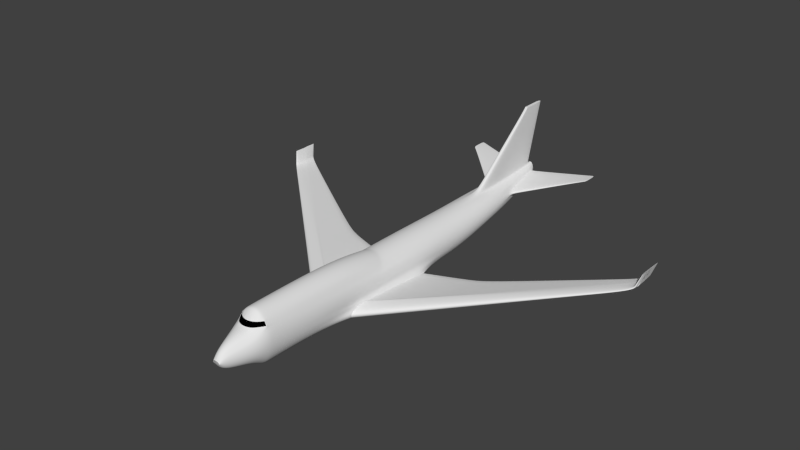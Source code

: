 # Source: plane_step_5.blend  (saved by Blender 2.72.0; exported with 4.5.12 LTS)
import bpy
from mathutils import Matrix  # noqa: F401  (used for matrix-valued properties, if any)

bpy.ops.wm.read_factory_settings(use_empty=True)
scene = bpy.context.scene
scene.name = 'Scene'

# ---- collections
col_collection_1 = bpy.data.collections.new('Collection 1'); scene.collection.children.link(col_collection_1)

# ---- materials (node trees are filled in below, after node groups)
mat_material = bpy.data.materials.new('Material')
mat_material.alpha_threshold = 0.0
mat_material.use_transparent_shadow = False
mat_material.roughness = 0.5
mat_material_001 = bpy.data.materials.new('Material.001')
mat_material_001.alpha_threshold = 0.0
mat_material_001.use_transparent_shadow = False
mat_material_001.diffuse_color = (0.0, 0.0, 0.0, 1.0)
mat_material_001.roughness = 0.5

# ---- material node trees

# ---- world
world_world = bpy.data.worlds.new('World'); scene.world = world_world
world_world.color = (0.05088, 0.05088, 0.05088)
world_world.use_sun_shadow = False
world_world.sun_shadow_jitter_overblur = 0.0
world_world.cycles.sampling_method = 'MANUAL'
world_world.cycles.sample_map_resolution = 256

# ---- meshes
me_cylinder = bpy.data.meshes.new('Cylinder')
me_cylinder.from_pydata([(0.0, -0.9995, -0.08575), (0.0, 1.001, 0.4391), (0.03288, -0.9995, -0.08411), (0.03687, 1.0, 0.4459), (0.06449, -0.9995, -0.07926), (0.07232, 1.0, 0.466), (0.09363, -0.9996, -0.07138), (0.105, 1.0, 0.4986), (0.1192, -0.9996, -0.06078), (0.1336, 1.0, 0.5425), (0.1401, -0.9997, -0.04786), (0.1571, 1.0, 0.5959), (0.1557, -0.9998, -0.03312), (0.1746, 1.0, 0.6569), (0.1653, -0.9999, -0.01713), (0.1854, 1.0, 0.7231), (0.1685, -1.0, -0.0005042), (0.189, 1.0, 0.7919), (0.1653, -1.0, 0.01613), (0.1854, 0.9999, 0.8607), (0.1557, -1.0, 0.03212), (0.1746, 0.9998, 0.9269), (0.1401, -1.0, 0.04685), (0.1571, 0.9997, 0.9878), (0.3957, -0.82, 1.237), (0.1336, 0.9996, 1.041), (0.09363, -1.0, 0.07037), (0.105, 0.9996, 1.085), (0.06449, -1.0, 0.07825), (0.07232, 0.9995, 1.118), (0.03288, -1.0, 0.0831), (0.03687, 0.9995, 1.138), (0.0, -1.001, 0.08474), (0.0, 0.9995, 1.145), (0.0, 0.3427, -0.9998), (0.1951, 0.3427, -0.9806), (0.3827, 0.3427, -0.9237), (0.5556, 0.3426, -0.8313), (0.7071, 0.3426, -0.7069), (0.8315, 0.3425, -0.5554), (0.9239, 0.3424, -0.3825), (0.9808, 0.3423, -0.1949), (1.0, 0.3422, 0.0001723), (0.9808, 0.3421, 0.1953), (0.9239, 0.342, 0.3829), (0.8315, 0.3419, 0.5557), (0.7071, 0.3418, 0.7073), (0.5556, 0.3418, 0.8316), (0.3827, 0.3417, 0.9241), (0.1951, 0.3417, 0.981), (0.0, 0.3417, 1.0), (0.1475, -0.8645, -0.6567), (0.2893, -0.8646, -0.6127), (0.42, -0.8646, -0.5413), (0.5346, -0.8647, -0.4452), (0.6286, -0.8647, -0.3281), (0.6985, -0.8648, -0.1945), (0.7415, -0.8649, -0.04961), (0.756, -0.865, 0.1011), (0.7415, -0.8651, 0.2519), (0.6985, -0.8652, 0.3968), (0.6286, -0.8653, 0.5304), (0.1602, -0.8259, 1.269), (0.42, -0.8654, 0.7436), (0.2893, -0.8655, 0.815), (0.1475, -0.8655, 0.8589), (0.0, -0.8655, 0.8738), (0.0, -0.8645, -0.6715), (0.0, -0.4932, -1.0), (0.1951, -0.4932, -0.9779), (0.4395, -0.5, -0.9065), (0.5556, -0.511, -0.8029), (0.7071, -0.5111, -0.6572), (0.8315, -0.4903, -0.4796), (0.9239, -0.4508, -0.277), (0.9808, -0.3894, -0.1153), (1.0, -0.3895, 0.1288), (0.9808, -0.3896, 0.3729), (0.9239, -0.3897, 0.6076), (0.8315, -0.3898, 0.8239), (0.7071, -0.3899, 1.106), (0.5556, -0.3899, 1.261), (0.3827, -0.39, 1.377), (0.1951, -0.39, 1.448), (0.0, -0.39, 1.472), (0.1663, -0.8059, -1.048), (0.3263, -0.8059, -0.9747), (0.4737, -0.806, -0.8563), (0.6029, -0.806, -0.6969), (0.7089, -0.8061, -0.5027), (0.7877, -0.8062, -0.2811), (0.8362, -0.8063, -0.04073), (0.8526, -0.8064, 0.2093), (0.8362, -0.8065, 0.4593), (0.7877, -0.8066, 0.6997), (0.7089, -0.8067, 0.9213), (0.6029, -0.8068, 1.116), (0.4737, -0.8068, 1.275), (0.3263, -0.8069, 1.393), (0.1663, -0.8069, 1.466), (0.0, -0.8069, 1.491), (0.0, -0.8059, -1.072), (0.06208, -0.9729, -0.4683), (0.1218, -0.9729, -0.4402), (0.1768, -0.973, -0.3945), (0.225, -0.973, -0.3331), (0.2646, -0.9731, -0.2582), (0.294, -0.9732, -0.1727), (0.3121, -0.9733, -0.07998), (0.3182, -0.9734, 0.01645), (0.3121, -0.9735, 0.1129), (0.294, -0.9736, 0.2056), (0.2646, -0.9736, 0.2911), (0.3163, -0.8227, 1.237), (0.1768, -0.9738, 0.4274), (0.1218, -0.9738, 0.4731), (0.06208, -0.9739, 0.5012), (0.0, -0.9739, 0.5107), (0.0, -0.9729, -0.4778), (0.0, 0.1387, -1.0), (0.1951, 0.1387, -0.9801), (0.3827, 0.1533, -0.9212), (0.5556, 0.1676, -0.8255), (0.7071, 0.1676, -0.6967), (0.8315, 0.1561, -0.5399), (0.9239, 0.1277, -0.3609), (0.9808, 0.1011, -0.1667), (1.0, 0.101, 0.03529), (0.9808, 0.1009, 0.2373), (0.9239, 0.1008, 0.4315), (0.8315, 0.1007, 0.6104), (0.7071, 0.1006, 0.7673), (0.5556, 0.1006, 0.8961), (0.3827, 0.1005, 0.9917), (0.1951, 0.1005, 1.051), (0.0, 0.1005, 1.071), (0.0, 0.5689, -0.5049), (0.174, 0.5689, -0.49), (0.3412, 0.5689, -0.4458), (0.4954, 0.5689, -0.3739), (0.6305, 0.5688, -0.2772), (0.7414, 0.5687, -0.1594), (0.8238, 0.5686, -0.02504), (0.8746, 0.5685, 0.1208), (0.8917, 0.5684, 0.2725), (0.8746, 0.5683, 0.4241), (0.8238, 0.5682, 0.5699), (0.7414, 0.5682, 0.7043), (0.6305, 0.5681, 0.8222), (0.4954, 0.568, 0.9188), (0.3412, 0.568, 0.9907), (0.174, 0.5679, 1.035), (0.0, 0.5679, 1.05), (0.1951, -0.1543, -0.979), (0.3827, -0.1653, -0.9163), (0.9808, -0.2792, -0.1124), (1.0, -0.2518, 0.1059), (0.9808, -0.2223, 0.3193), (0.9239, -0.1969, 0.5211), (0.8315, -0.1765, 0.5994), (0.7071, -0.1612, 0.7619), (0.5556, -0.1505, 0.8964), (0.3827, -0.1437, 0.998), (0.1951, -0.1401, 1.061), (0.0, -0.1387, 1.082), (0.0, -0.1434, -1.0), (0.8207, -0.3068, -0.8832), (0.9407, -0.3772, -0.7521), (1.046, -0.3921, -0.651), (1.108, -0.395, -0.4865), (1.049, -0.3801, -0.33), (1.088, -0.3058, -0.2147), (0.8207, 0.05659, -0.6777), (0.9407, 0.06652, -0.6559), (1.046, 0.06647, -0.6264), (1.108, 0.05848, -0.5681), (1.08, 0.03803, -0.5185), (1.12, 0.015, -0.4742), (0.8207, -0.2009, -0.8308), (1.088, -0.3061, -0.2475), (0.8207, -0.3068, -0.8832), (0.8207, -0.3068, -0.8832), (0.8207, -0.2009, -0.8308), (0.0, 0.9776, 0.3079), (0.05593, 0.9775, 0.3158), (0.1097, 0.9775, 0.3392), (0.1593, 0.9775, 0.3773), (0.2027, 0.9774, 0.4285), (0.2384, 0.9773, 0.4909), (0.2649, 0.9772, 0.5621), (0.2812, 0.9772, 0.6393), (0.2867, 0.9771, 0.7196), (0.2812, 0.977, 0.8), (0.2649, 0.9769, 0.8772), (0.2384, 0.9768, 0.9484), (0.2027, 0.9767, 1.011), (0.1593, 0.9766, 1.062), (0.1097, 0.9766, 1.1), (0.05593, 0.9766, 1.124), (0.0, 0.9765, 1.131), (0.06413, 0.9425, 4.2), (0.0, 0.9425, 4.2), (0.07021, 1.057, 4.2), (0.0, 1.057, 4.2), (0.1368, 0.7456, -0.2364), (0.2684, 0.7456, -0.1987), (0.3896, 0.7455, -0.1375), (0.4959, 0.7454, -0.05514), (0.5831, 0.7454, 0.04523), (0.6479, 0.7453, 0.1597), (0.6878, 0.7452, 0.284), (0.7013, 0.7534, 0.4132), (0.6878, 0.745, 0.5424), (0.6479, 0.7511, 0.6667), (0.5831, 0.7448, 0.7812), (0.4959, 0.7447, 0.8815), (0.3896, 0.7447, 0.9639), (0.2684, 0.7446, 1.025), (0.1368, 0.7446, 1.063), (0.0, 0.7456, -0.2491), (0.06605, 0.9412, 4.2), (0.0, 0.9412, 4.2), (3.299, 1.06, 1.053), (3.299, 1.06, 1.081), (3.299, 1.06, 1.109), (3.299, 0.9846, 1.053), (3.299, 0.9846, 1.081), (3.299, 0.9846, 1.109), (0.8207, -0.3068, -0.8832), (0.9407, -0.3772, -0.7521), (1.046, -0.3921, -0.651), (1.108, -0.395, -0.4865), (1.049, -0.3801, -0.33), (1.088, -0.3058, -0.2147), (0.8207, 0.05659, -0.6777), (0.9407, 0.06652, -0.6559), (1.046, 0.06647, -0.6264), (1.108, 0.05848, -0.5681), (1.08, 0.03803, -0.5185), (1.12, 0.015, -0.4742), (0.8207, -0.2009, -0.8308), (1.088, -0.3061, -0.2475), (0.8207, -0.3068, -0.8832), (0.8207, -0.3068, -0.8832), (0.8207, -0.2009, -0.8308), (0.8207, -0.3068, -0.8832), (0.9407, -0.3772, -0.7521), (1.046, -0.3921, -0.651), (1.108, -0.395, -0.4865), (1.049, -0.3801, -0.33), (1.088, -0.3058, -0.2147), (0.8207, 0.05659, -0.6777), (0.9407, 0.06652, -0.6559), (1.046, 0.06647, -0.6264), (1.108, 0.05848, -0.5681), (1.08, 0.03803, -0.5185), (1.12, 0.015, -0.4742), (0.8207, -0.2009, -0.8308), (1.088, -0.3061, -0.2475), (0.8207, -0.3068, -0.8832), (0.8207, -0.3068, -0.8832), (0.8207, -0.2009, -0.8308), (9.685, 0.3722, 0.3729), (9.661, 0.3537, 0.3889), (9.642, 0.3498, 0.4012), (9.611, 0.349, 0.4213), (9.581, 0.3529, 0.4403), (9.559, 0.3724, 0.4544), (9.647, 0.4676, 0.398), (9.642, 0.4702, 0.4006), (9.637, 0.4702, 0.4042), (9.626, 0.4681, 0.4113), (9.617, 0.463, 0.4174), (9.608, 0.4581, 0.4228), (9.675, 0.4203, 0.3793), (9.566, 0.4197, 0.4504), (9.685, 0.3722, 0.3729), (9.685, 0.3722, 0.3729), (9.675, 0.4203, 0.3793), (9.865, 0.447, 1.127), (9.868, 0.3988, 1.127), (9.828, 0.4464, 1.127), (9.865, 0.447, 1.127), (9.842, 0.4848, 1.127), (9.845, 0.4896, 1.127), (9.848, 0.4948, 1.127), (9.852, 0.4969, 1.127), (9.854, 0.4969, 1.127), (9.855, 0.4943, 1.127), (9.826, 0.3991, 1.127), (9.833, 0.3796, 1.127), (9.843, 0.3757, 1.127), (9.853, 0.3765, 1.127), (9.86, 0.3804, 1.127), (9.868, 0.3988, 1.127), (0.05698, 0.9824, 1.35), (0.0, 0.9824, 1.357), (0.0, 0.5982, 1.281), (0.1659, 0.5982, 1.268), (0.1316, 0.7618, 1.293), (0.0, 1.053, 4.076), (0.06858, 0.9275, 4.072), (0.06891, 0.9333, 4.073), (0.06964, 1.053, 4.076), (0.0, 0.9275, 4.073), (2.853, 0.9477, 1.039), (2.853, 0.9467, 0.9963), (2.853, 0.948, 0.9516), (2.853, 1.047, 1.072), (2.853, 1.047, 1.0), (2.853, 1.047, 1.037), (0.6831, 0.7542, 0.663), (0.3062, 0.978, 0.8618), (0.3223, 0.9781, 0.7885), (0.7224, 0.7482, 0.5454), (0.7357, 0.7565, 0.423), (0.3277, 0.9782, 0.7123), (0.9808, -0.3051, -0.1138), (1.0, -0.2842, 0.1111), (0.9808, -0.2617, 0.3372), (0.9239, -0.2423, 0.5519), (0.8315, -0.2268, 0.6667), (0.7071, -0.2152, 0.8615), (0.5556, -0.207, 1.004), (0.3827, -0.2019, 1.112), (0.1951, -0.1991, 1.179), (0.0, -0.198, 1.201), (1.088, -0.306, -0.2397), (1.088, -0.306, -0.2397), (1.088, -0.306, -0.2397), (9.564, 0.4086, 0.4514), (9.828, 0.4353, 1.127), (0.0, -0.861, 0.9213), (0.0, -0.827, 1.28), (0.1494, -0.8595, 0.9213), (0.2961, -0.8547, 0.9213), (0.438, -0.8458, 0.9213), (0.0, -0.8426, 1.116), (0.3085, -0.835, 1.116), (0.1555, -0.8407, 1.116), (0.4576, -0.8244, 1.116), (0.0, -0.7813, -1.067), (0.1683, -0.7813, -1.043), (0.3339, -0.7813, -0.9702), (0.4792, -0.7813, -0.8527), (0.6099, -0.7813, -0.6943), (0.7171, -0.7813, -0.5012), (0.7968, -0.7813, -0.2809), (0.8459, -0.7813, -0.04573), (0.8625, -0.7813, 0.2039), (0.8459, -0.7813, 0.4535), (0.7968, -0.7813, 0.6936), (0.7171, -0.7813, 0.9148), (0.6099, -0.7813, 1.115), (0.4792, -0.7813, 1.274), (0.3301, -0.7813, 1.392), (0.1683, -0.7813, 1.465), (0.0, -0.7813, 1.49), (0.7055, -0.8062, 0.9161), (0.5994, -0.8062, 1.11), (0.0, -0.8605, 0.9161), (0.146, -0.859, 0.9161), (0.2927, -0.8542, 0.9161), (0.4345, -0.8453, 0.9161), (0.0, -0.8421, 1.11), (0.3051, -0.8345, 1.11), (0.152, -0.8402, 1.11), (0.4541, -0.8239, 1.11), (3.255, 0.1051, -0.381), (3.341, 0.113, -0.3644), (3.403, -0.1779, -0.1175), (3.454, -0.1897, -0.2361), (3.417, -0.1874, -0.3607), (3.346, -0.1755, -0.4374), (3.427, -0.1058, -0.05494), (3.425, -0.1187, -0.03009), (3.458, 0.1066, -0.2979), (3.435, 0.09033, -0.2603), (3.416, 0.1129, -0.3421), (3.461, 0.07231, -0.2267), (3.427, -0.1089, -0.04909), (3.867, 0.1283, -0.3006), (3.967, -0.1448, -0.1813), (3.873, -0.1314, -0.3685), (3.937, -0.07777, 0.01031), (3.951, 0.107, -0.2038), (3.935, 0.1283, -0.2799), (3.938, -0.06573, -0.007358), (3.788, 0.1209, -0.316), (3.918, -0.1336, -0.07096), (3.936, -0.1426, -0.2972), (3.939, -0.06202, -0.0128), (3.972, 0.1223, -0.2387), (3.974, 0.09005, -0.1726)], [(180, 242), (242, 259), (259, 276)], [(183, 1, 3, 184), (184, 3, 5, 185), (185, 5, 7, 186), (186, 7, 9, 187), (187, 9, 11, 188), (188, 11, 13, 189), (189, 13, 15, 190), (190, 15, 17, 191), (191, 17, 19, 192), (192, 19, 21, 193), (193, 21, 23, 194), (194, 23, 25, 195), (195, 25, 27, 196), (196, 27, 29, 197), (197, 29, 31, 198), (198, 31, 33, 199), (119, 34, 35, 120), (120, 35, 36, 121), (121, 36, 37, 122), (122, 37, 38, 123), (123, 38, 39, 124), (124, 39, 40, 125), (125, 40, 41, 126), (126, 41, 42, 127), (127, 42, 43, 128), (128, 43, 44, 129), (129, 44, 45, 130), (130, 45, 46, 131), (131, 46, 47, 132), (132, 47, 48, 133), (133, 48, 49, 134), (134, 49, 50, 135), (118, 67, 51, 102), (102, 51, 52, 103), (103, 52, 53, 104), (104, 53, 54, 105), (105, 54, 55, 106), (106, 55, 56, 107), (107, 56, 57, 108), (108, 57, 58, 109), (109, 58, 59, 110), (110, 59, 60, 111), (111, 60, 61, 112), (338, 113, 62, 339), (339, 62, 333, 337), (114, 63, 64, 115), (115, 64, 65, 116), (116, 65, 66, 117), (341, 68, 69, 342), (342, 69, 70, 343), (343, 70, 71, 344), (344, 71, 72, 345), (345, 72, 73, 346), (346, 73, 74, 347), (347, 74, 75, 348), (348, 75, 76, 349), (349, 76, 77, 350), (350, 77, 78, 351), (351, 78, 79, 352), (352, 79, 80, 353), (353, 80, 81, 354), (354, 81, 82, 355), (355, 82, 83, 356), (356, 83, 84, 357), (67, 101, 85, 51), (51, 85, 86, 52), (52, 86, 87, 53), (53, 87, 88, 54), (54, 88, 89, 55), (55, 89, 90, 56), (56, 90, 91, 57), (57, 91, 92, 58), (58, 92, 93, 59), (59, 93, 94, 60), (60, 94, 95, 61), (101, 341, 342, 85), (340, 24, 113, 338), (24, 97, 98, 113), (113, 98, 99, 62), (62, 99, 100, 333), (0, 118, 102, 2), (2, 102, 103, 4), (4, 103, 104, 6), (6, 104, 105, 8), (8, 105, 106, 10), (10, 106, 107, 12), (12, 107, 108, 14), (14, 108, 109, 16), (16, 109, 110, 18), (18, 110, 111, 20), (20, 111, 112, 22), (61, 95, 336, 63), (336, 95, 358, 363), (26, 114, 115, 28), (28, 115, 116, 30), (30, 116, 117, 32), (165, 119, 120, 153), (153, 120, 121, 154), (155, 126, 127, 156), (156, 127, 128, 157), (157, 128, 129, 158), (158, 129, 130, 159), (159, 130, 131, 160), (160, 131, 132, 161), (161, 132, 133, 162), (162, 133, 134, 163), (163, 134, 135, 164), (34, 136, 137, 35), (35, 137, 138, 36), (36, 138, 139, 37), (37, 139, 140, 38), (38, 140, 141, 39), (39, 141, 142, 40), (40, 142, 143, 41), (41, 143, 144, 42), (42, 144, 145, 43), (43, 145, 146, 44), (44, 146, 147, 45), (45, 147, 148, 46), (46, 148, 149, 47), (47, 149, 150, 48), (48, 150, 151, 49), (49, 151, 152, 50), (68, 165, 153, 69), (69, 153, 154, 70), (317, 155, 156, 318), (318, 156, 157, 319), (319, 157, 158, 320), (320, 158, 159, 321), (321, 159, 160, 322), (322, 160, 161, 323), (323, 161, 162, 324), (324, 162, 163, 325), (325, 163, 164, 326), (126, 155, 179, 177), (154, 121, 172, 178), (125, 126, 177, 176), (124, 125, 176, 175), (123, 124, 175, 174), (122, 123, 174, 173), (121, 122, 173, 172), (75, 74, 170, 171), (74, 73, 169, 170), (73, 72, 168, 169), (72, 71, 167, 168), (71, 70, 166, 167), (317, 75, 171, 327), (70, 154, 178, 166), (171, 170, 232, 233), (219, 183, 184, 204), (204, 184, 185, 205), (205, 185, 186, 206), (206, 186, 187, 207), (207, 187, 188, 208), (208, 188, 189, 209), (209, 189, 190, 210), (210, 190, 191, 211), (306, 307, 225, 226), (305, 306, 226, 227), (213, 193, 194, 214), (214, 194, 195, 215), (215, 195, 196, 216), (216, 196, 197, 217), (217, 197, 198, 218), (303, 300, 203, 202), (220, 202, 203, 221), (304, 301, 200, 201), (302, 303, 202, 220), (136, 219, 204, 137), (137, 204, 205, 138), (138, 205, 206, 139), (139, 206, 207, 140), (140, 207, 208, 141), (141, 208, 209, 142), (142, 209, 210, 143), (143, 210, 211, 144), (144, 211, 212, 145), (145, 212, 213, 146), (146, 213, 214, 147), (147, 214, 215, 148), (148, 215, 216, 149), (149, 216, 217, 150), (150, 217, 218, 151), (200, 220, 221, 201), (301, 302, 220, 200), (225, 222, 223, 226), (226, 223, 224, 227), (308, 305, 227, 224), (307, 309, 222, 225), (310, 308, 224, 223), (309, 310, 223, 222), (235, 236, 253, 252), (182, 181, 243, 244), (169, 168, 230, 231), (167, 166, 228, 229), (177, 179, 241, 239), (166, 178, 240, 228), (176, 177, 239, 238), (174, 175, 237, 236), (172, 173, 235, 234), (181, 166, 228, 243), (170, 169, 231, 232), (168, 167, 229, 230), (327, 171, 233, 328), (178, 172, 234, 240), (175, 176, 238, 237), (178, 182, 244, 240), (173, 174, 236, 235), (388, 381, 269, 268), (233, 232, 249, 250), (231, 230, 247, 248), (243, 228, 245, 260), (229, 228, 245, 246), (239, 241, 258, 256), (228, 240, 257, 245), (238, 239, 256, 255), (236, 237, 254, 253), (234, 235, 252, 251), (240, 244, 261, 257), (232, 231, 248, 249), (230, 229, 246, 247), (244, 243, 260, 261), (328, 233, 250, 329), (240, 234, 251, 257), (237, 238, 255, 254), (266, 265, 291, 290), (257, 261, 278, 274), (389, 382, 265, 266), (390, 383, 263, 264), (261, 260, 277, 278), (387, 384, 267, 330), (257, 251, 368, 388, 268, 274), (392, 385, 272, 271), (381, 386, 270, 269), (384, 389, 266, 267), (382, 390, 264, 265), (260, 245, 262, 277), (246, 245, 262, 263, 383, 373), (393, 391, 275, 273), (245, 257, 274, 262), (385, 393, 273, 272), (386, 392, 271, 270), (269, 270, 286, 287), (278, 277, 280, 279), (274, 268, 288, 282), (271, 272, 284, 285), (277, 262, 294, 280), (263, 262, 294, 293), (262, 274, 282, 294), (268, 269, 287, 288), (265, 264, 292, 291), (264, 263, 293, 292), (330, 267, 289, 331), (267, 266, 290, 289), (274, 278, 279, 282), (270, 271, 285, 286), (273, 275, 281, 283), (272, 273, 283, 284), (198, 199, 296, 295), (152, 151, 298, 297), (218, 198, 295, 299), (151, 218, 299, 298), (295, 296, 300, 303), (297, 298, 301, 304), (299, 295, 303, 302), (298, 299, 302, 301), (314, 315, 307, 306), (311, 314, 306, 305), (312, 311, 305, 308), (315, 316, 309, 307), (313, 312, 308, 310), (316, 313, 310, 309), (212, 211, 315, 314), (213, 212, 314, 311), (193, 213, 311, 312), (211, 191, 316, 315), (192, 193, 312, 313), (191, 192, 313, 316), (75, 317, 318, 76), (76, 318, 319, 77), (77, 319, 320, 78), (78, 320, 321, 79), (79, 321, 322, 80), (80, 322, 323, 81), (81, 323, 324, 82), (82, 324, 325, 83), (83, 325, 326, 84), (155, 317, 327, 179), (179, 327, 328, 241), (241, 328, 329, 258), (391, 387, 330, 275), (275, 330, 331, 281), (63, 336, 335, 64), (64, 335, 334, 65), (340, 96, 97, 24), (65, 334, 332, 66), (61, 63, 114, 112), (340, 338, 365, 367), (338, 339, 366, 365), (339, 337, 364, 366), (112, 114, 26, 22), (85, 342, 343, 86), (86, 343, 344, 87), (87, 344, 345, 88), (88, 345, 346, 89), (89, 346, 347, 90), (90, 347, 348, 91), (91, 348, 349, 92), (92, 349, 350, 93), (93, 350, 351, 94), (94, 351, 352, 95), (95, 352, 353, 96), (96, 353, 354, 97), (97, 354, 355, 98), (98, 355, 356, 99), (99, 356, 357, 100), (367, 363, 358, 359), (363, 367, 365, 362), (362, 365, 366, 361), (361, 366, 364, 360), (332, 334, 361, 360), (334, 335, 362, 361), (335, 336, 363, 362), (95, 96, 359, 358), (96, 340, 367, 359), (251, 252, 369, 368), (249, 248, 371, 370), (247, 246, 373, 372), (329, 250, 375, 380), (254, 255, 377, 376), (252, 253, 378, 369), (250, 249, 370, 375), (248, 247, 372, 371), (256, 258, 374, 379), (255, 256, 379, 377), (253, 254, 376, 378), (258, 329, 380, 374), (368, 369, 381, 388), (370, 371, 382, 389), (372, 373, 383, 390), (380, 375, 384, 387), (376, 377, 385, 392), (369, 378, 386, 381), (375, 370, 389, 384), (371, 372, 390, 382), (379, 374, 391, 393), (377, 379, 393, 385), (378, 376, 392, 386), (374, 380, 387, 391)])
me_cylinder.polygons.foreach_set('material_index', [0, 0, 0, 0, 0, 0, 0, 0, 0, 0, 0, 0, 0, 0, 0, 0, 0, 0, 0, 0, 0, 0, 0, 0, 0, 0, 0, 0, 0, 0, 0, 0, 0, 0, 0, 0, 0, 0, 0, 0, 0, 0, 0, 0, 0, 0, 0, 0, 0, 0, 0, 0, 0, 0, 0, 0, 0, 0, 0, 0, 0, 0, 0, 0, 0, 0, 0, 0, 0, 0, 0, 0, 0, 0, 0, 0, 0, 0, 0, 0, 0, 0, 0, 0, 0, 0, 0, 0, 0, 0, 0, 0, 0, 0, 0, 0, 0, 0, 0, 0, 0, 0, 0, 0, 0, 0, 0, 0, 0, 0, 0, 0, 0, 0, 0, 0, 0, 0, 0, 0, 0, 0, 0, 0, 0, 0, 0, 0, 0, 0, 0, 0, 0, 0, 0, 0, 0, 0, 0, 0, 0, 0, 0, 0, 0, 0, 0, 0, 0, 0, 0, 0, 0, 0, 0, 0, 0, 0, 0, 0, 0, 0, 0, 0, 0, 0, 0, 0, 0, 0, 0, 0, 0, 0, 0, 0, 0, 0, 0, 0, 0, 0, 0, 0, 0, 0, 0, 0, 0, 0, 0, 0, 0, 0, 0, 0, 0, 0, 0, 0, 0, 0, 0, 0, 0, 0, 0, 0, 0, 0, 0, 0, 0, 0, 0, 0, 0, 0, 0, 0, 0, 0, 0, 0, 0, 0, 0, 0, 0, 0, 0, 0, 0, 0, 0, 0, 0, 0, 0, 0, 0, 0, 0, 0, 0, 0, 0, 0, 0, 0, 0, 0, 0, 0, 0, 0, 0, 0, 0, 0, 0, 0, 0, 0, 0, 0, 0, 0, 0, 0, 0, 0, 0, 0, 0, 0, 0, 0, 0, 0, 0, 0, 0, 0, 0, 0, 0, 0, 0, 0, 0, 0, 0, 0, 0, 0, 0, 0, 0, 0, 0, 0, 0, 0, 0, 0, 0, 0, 0, 0, 0, 0, 0, 0, 0, 0, 1, 1, 1, 1, 0, 0, 0, 0, 0, 0, 0, 0, 0, 0, 0, 0, 0, 0, 0, 0, 0, 0, 0, 0, 0, 0, 0, 0, 0, 0, 0, 0, 0])
_k = {(96, 340): 1.0, (95, 96): 1.0, (155, 156): 1.0, (156, 157): 1.0, (157, 158): 1.0, (158, 159): 1.0, (159, 160): 1.0, (160, 161): 1.0, (161, 162): 1.0, (162, 163): 1.0, (163, 164): 1.0, (200, 220): 1.0, (201, 221): 1.0, (200, 201): 1.0, (202, 203): 1.0, (202, 220): 1.0, (203, 221): 1.0, (214, 215): 1.0, (215, 216): 1.0, (216, 217): 1.0, (217, 218): 1.0, (220, 221): 1.0, (222, 223): 1.0, (223, 224): 1.0, (222, 225): 1.0, (223, 226): 1.0, (224, 227): 1.0, (225, 226): 1.0, (226, 227): 1.0, (262, 274): 1.0, (267, 330): 1.0, (262, 263): 1.0, (263, 264): 1.0, (264, 265): 1.0, (265, 266): 1.0, (266, 267): 1.0, (268, 269): 1.0, (269, 270): 1.0, (270, 271): 1.0, (271, 272): 1.0, (272, 273): 1.0, (268, 274): 1.0, (273, 275): 1.0, (277, 278): 1.0, (262, 277): 1.0, (274, 278): 1.0, (279, 282): 1.0, (279, 280): 1.0, (282, 288): 1.0, (284, 285): 1.0, (286, 287): 1.0, (293, 294): 1.0, (289, 290): 1.0, (289, 331): 1.0, (287, 288): 1.0, (291, 292): 1.0, (290, 291): 1.0, (285, 286): 1.0, (281, 283): 1.0, (283, 284): 1.0, (280, 294): 1.0, (282, 294): 1.0, (292, 293): 1.0, (275, 330): 1.0, (281, 331): 1.0, (96, 359): 1.0, (335, 336): 1.0, (334, 335): 1.0, (332, 334): 1.0, (95, 336): 1.0, (62, 339): 1.0, (338, 340): 1.0, (338, 339): 1.0, (359, 367): 1.0, (358, 359): 1.0, (362, 363): 1.0, (361, 362): 1.0, (360, 361): 1.0, (358, 363): 1.0, (365, 367): 1.0, (365, 366): 1.0, (364, 366): 1.0, (95, 358): 1.0}
me_cylinder.attributes.new('crease_edge', 'FLOAT', 'EDGE').data.foreach_set('value', [_k.get((min(e.vertices), max(e.vertices)), 0.0) for e in me_cylinder.edges])
me_cylinder.materials.append(mat_material)
me_cylinder.materials.append(mat_material_001)
me_cylinder.use_remesh_preserve_volume = False
me_cylinder.use_remesh_preserve_attributes = False
me_cylinder.use_mirror_vertex_groups = False
me_cylinder.update()

# ---- objects
ob_cylinder = bpy.data.objects.new('Cylinder', me_cylinder)

# ---- transforms, parenting, visibility, modifiers, constraints
ob_cylinder.location = (-0.04047, -0.005131, -0.01935)
ob_cylinder.scale = (3.289, 34.27, 3.289)
ob_cylinder.lineart.crease_threshold = 0.0
_m = ob_cylinder.modifiers.new('Mirror', 'MIRROR')
_m.use_clip = True
_m = ob_cylinder.modifiers.new('Subsurf', 'SUBSURF')
_m.uv_smooth = 'PRESERVE_CORNERS'
_m.quality = 2
_m.levels = 3
_m.show_only_control_edges = False
_m = ob_cylinder.modifiers.new('Subsurf.001', 'SUBSURF')
_m.uv_smooth = 'PRESERVE_CORNERS'
_m.quality = 2
_m.levels = 2
_m.show_only_control_edges = False
_m.use_creases = False
_m = ob_cylinder.modifiers.new('Subsurf.002', 'SUBSURF')
_m.uv_smooth = 'PRESERVE_CORNERS'
_m.quality = 2
_m.show_only_control_edges = False
_m.use_creases = False

# ---- collection membership
col_collection_1.objects.link(ob_cylinder)

# ---- scene / render settings (as saved in the file)
scene.frame_start = 1; scene.frame_end = 250; scene.frame_set(1)
scene.render.engine = 'BLENDER_EEVEE_NEXT'
scene.render.resolution_percentage = 50
scene.render.dither_intensity = 0.0
scene.cycles.use_denoising = False
scene.cycles.samples = 10
scene.cycles.sampling_pattern = 'TABULATED_SOBOL'
scene.cycles.light_sampling_threshold = 0.0
scene.cycles.use_adaptive_sampling = False
scene.cycles.use_light_tree = False
scene.cycles.blur_glossy = 0.0
scene.cycles.pixel_filter_type = 'GAUSSIAN'
scene.cycles.sample_clamp_indirect = 0.0
scene.view_settings.view_transform = 'Standard'
bpy.context.view_layer.update()

# ---- added for rendering (the .blend has no active camera and no usable light): camera, sun
cam_auto = bpy.data.cameras.new('AutoCamera')
cam_auto.lens = 50.0
cam_auto.sensor_width = 36.0
cam_auto.clip_end = 1582.83
ob_auto_camera = bpy.data.objects.new('AutoCamera', cam_auto)
scene.collection.objects.link(ob_auto_camera)
ob_auto_camera.location = (90.1495, -107.214, 77.2767)
ob_auto_camera.rotation_euler = (1.09748, -7.21219e-08, 0.694738)
scene.camera = ob_auto_camera
light_auto_sun = bpy.data.lights.new('AutoSun', 'SUN')
light_auto_sun.energy = 3.0
light_auto_sun.angle = 0.0523599
ob_auto_sun = bpy.data.objects.new('AutoSun', light_auto_sun)
scene.collection.objects.link(ob_auto_sun)
ob_auto_sun.rotation_euler = (0.872665, 0.174533, 0.523599)
bpy.context.view_layer.update()
